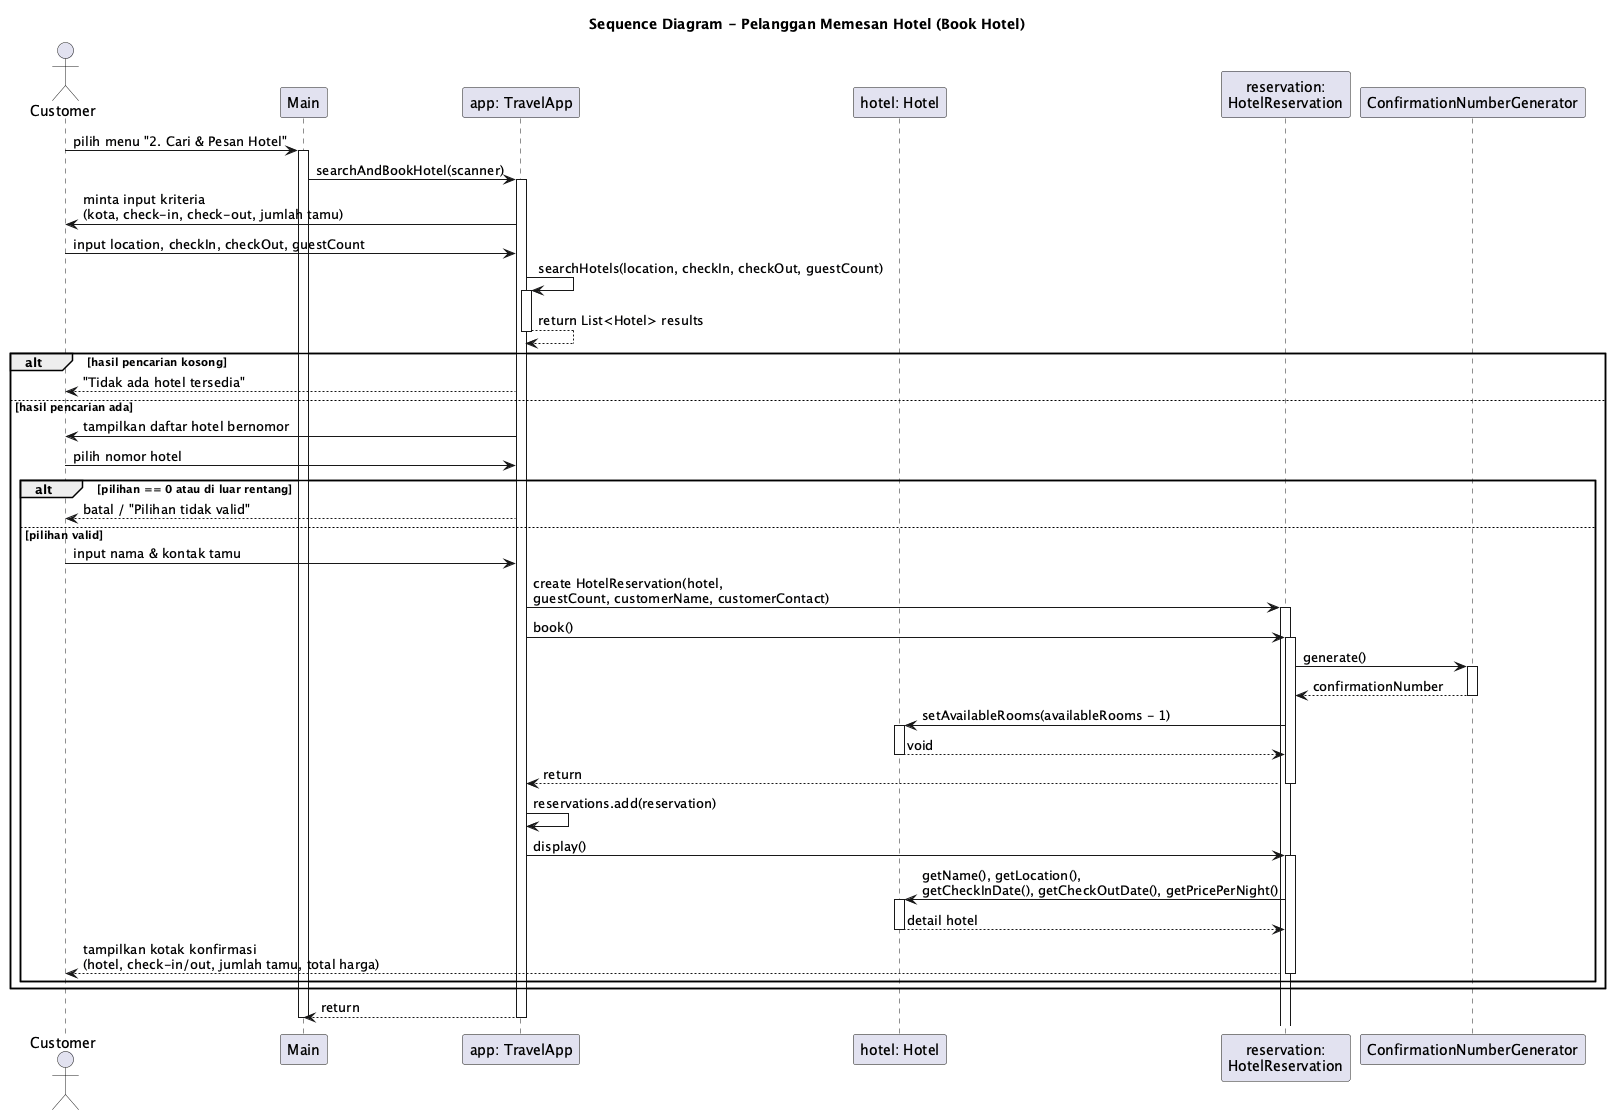

The diagram above was rendered by PlantUML. Its source (embedded in the PNG):
@startuml
title Sequence Diagram - Pelanggan Memesan Hotel (Book Hotel)

actor Customer
participant "Main" as Main
participant "app: TravelApp" as App
participant "hotel: Hotel" as Hotel
participant "reservation:\nHotelReservation" as Reservation
participant "ConfirmationNumberGenerator" as Gen

Customer -> Main : pilih menu "2. Cari & Pesan Hotel"
activate Main

Main -> App : searchAndBookHotel(scanner)
activate App

App -> Customer : minta input kriteria\n(kota, check-in, check-out, jumlah tamu)
Customer -> App : input location, checkIn, checkOut, guestCount

App -> App : searchHotels(location, checkIn, checkOut, guestCount)
activate App
App --> App : return List<Hotel> results
deactivate App

alt hasil pencarian kosong
  App --> Customer : "Tidak ada hotel tersedia"
else hasil pencarian ada
  App -> Customer : tampilkan daftar hotel bernomor
  Customer -> App : pilih nomor hotel

  alt pilihan == 0 atau di luar rentang
    App --> Customer : batal / "Pilihan tidak valid"
  else pilihan valid
    Customer -> App : input nama & kontak tamu

    App -> Reservation : create HotelReservation(hotel,\nguestCount, customerName, customerContact)
    activate Reservation

    App -> Reservation : book()
    activate Reservation

    Reservation -> Gen : generate()
    activate Gen
    Gen --> Reservation : confirmationNumber
    deactivate Gen

    Reservation -> Hotel : setAvailableRooms(availableRooms - 1)
    activate Hotel
    Hotel --> Reservation : void
    deactivate Hotel

    Reservation --> App : return
    deactivate Reservation

    App -> App : reservations.add(reservation)

    App -> Reservation : display()
    activate Reservation
    Reservation -> Hotel : getName(), getLocation(),\ngetCheckInDate(), getCheckOutDate(), getPricePerNight()
    activate Hotel
    Hotel --> Reservation : detail hotel
    deactivate Hotel
    Reservation --> Customer : tampilkan kotak konfirmasi\n(hotel, check-in/out, jumlah tamu, total harga)
    deactivate Reservation
  end
end

App --> Main : return
deactivate App
deactivate Main

@enduml